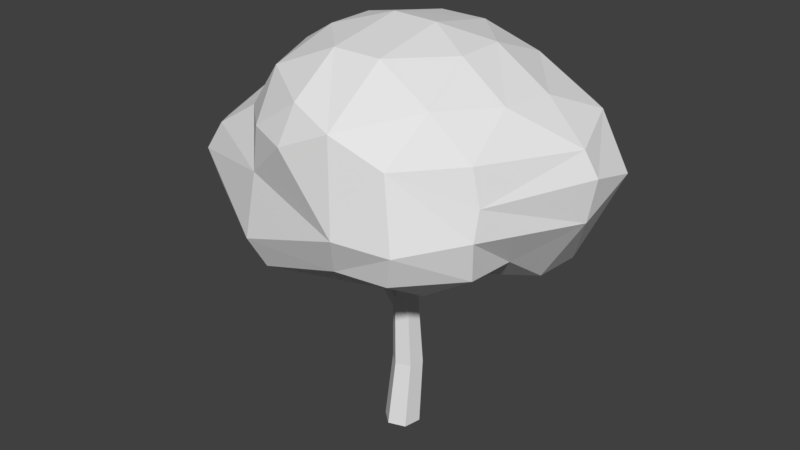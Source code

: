 # Source: Prop_Nature_Tree03.blend  (saved by Blender 2.78.0; exported with 4.5.12 LTS)
import bpy
from mathutils import Matrix  # noqa: F401  (used for matrix-valued properties, if any)

bpy.ops.wm.read_factory_settings(use_empty=True)
scene = bpy.context.scene
scene.name = 'Scene'

# ---- collections
col_collection_1 = bpy.data.collections.new('Collection 1'); scene.collection.children.link(col_collection_1)

# ---- materials (node trees are filled in below, after node groups)
mat_wood = bpy.data.materials.new('Wood')
mat_wood.alpha_threshold = 0.0
mat_wood.use_transparent_shadow = False
mat_wood.roughness = 0.5
mat_tree_03 = bpy.data.materials.new('Tree_03')
mat_tree_03.alpha_threshold = 0.0
mat_tree_03.use_transparent_shadow = False
mat_tree_03.roughness = 0.5

# ---- material node trees

# ---- world
world_world = bpy.data.worlds.new('World'); scene.world = world_world
world_world.color = (0.05088, 0.05088, 0.05088)
world_world.use_sun_shadow = False
world_world.sun_shadow_jitter_overblur = 0.0
world_world.cycles.sampling_method = 'MANUAL'

# ---- meshes
me_tree_type3_04_mesh = bpy.data.meshes.new('Tree Type3 04_mesh')
me_tree_type3_04_mesh.from_pydata([(1.036, 3.147, -1.286), (1.136, 2.547, -1.302), (1.34, 3.272, -0.882), (1.637, 2.8, -0.8421), (1.634, 2.912, -0.3739), (1.522, 3.143, -0.3309), (1.081, 3.515, 0.1218), (1.146, 3.494, -0.3677), (1.109, 3.185, 0.5529), (1.183, 2.861, 0.552), (1.185, 2.597, 0.6178), (0.7744, 2.523, 1.096), (0.6472, 3.159, 1.01), (1.135, 2.228, 0.5498), (0.6827, 2.22, 1.03), (0.6568, 1.919, 0.5501), (0.1733, 2.196, 1.07), (-0.6812, 1.674, 0.5639), (-0.7063, 1.889, 0.9661), (-1.174, 1.872, 0.6267), (-1.716, 2.221, 0.5393), (-0.8085, 2.165, 1.083), (-1.806, 2.555, 0.5879), (-0.7817, 2.747, 0.978), (-1.648, 2.828, 0.5423), (-1.198, 3.11, 0.5522), (-1.387, 3.216, 0.05931), (-1.118, 3.572, -0.03452), (-1.747, 2.884, -0.3836), (-1.498, 2.832, -0.7784), (-1.23, 3.256, -0.8991), (-1.464, 2.562, -0.8712), (-1.803, 2.162, -0.3988), (-1.154, 2.233, -0.8046), (-0.718, 2.256, -1.26), (-1.179, 2.567, -1.292), (-0.7526, 2.005, -0.4769), (-1.18, 3.053, -1.291), (-0.7093, 2.691, -1.622), (-0.7633, 3.266, -1.391), (-0.268, 2.663, -1.601), (-1.579, 1.962, 0.07601), (-1.265, 1.993, -0.3218), (1.167, 2.22, 0.0945), (1.578, 2.527, -0.344), (1.173, 1.89, -0.3777), (1.198, 1.877, -0.8414), (0.687, 1.856, -0.334), (0.2699, 2.545, 1.204), (0.7751, 3.56, 0.6509), (0.2058, 3.81, 0.5406), (0.1885, 3.373, 1.115), (-0.2561, 3.809, 0.5409), (-0.2503, 3.49, 1.004), (-0.6927, 3.186, 1.006), (-0.8041, 3.574, 0.6457), (-0.291, 3.157, 1.165), (-0.2154, 3.951, -0.137), (0.213, 3.942, -0.137), (-0.2455, 3.813, -0.8065), (0.2075, 3.813, -0.8058), (-0.004377, 3.568, -1.235), (0.6995, 3.612, -0.8989), (0.6505, 3.813, -0.3616), (0.6489, 3.811, 0.09371), (-0.6901, 3.814, -0.3617), (-0.6968, 3.81, 0.0956), (-0.7881, 3.617, -0.8552), (1.162, 2.861, -1.365), (0.2123, 2.864, -1.47), (-0.205, 3.203, -1.497), (0.2209, 2.522, -1.338), (0.6691, 2.486, -1.364), (0.6792, 2.221, -1.121), (0.6682, 1.852, -0.8744), (0.6367, 1.921, 0.08903), (0.1835, 2.168, -0.8078), (-0.3073, 2.25, -1.243), (0.236, 2.007, -0.3224), (-0.657, 1.686, 0.1096), (-2.073, 2.652, 0.08168), (-2.004, 2.221, 0.09641), (-1.992, 2.543, -0.3705), (-0.2268, -2.24e-08, -0.2134), (-0.2607, -2.24e-08, -0.04372), (-0.1306, -2.24e-08, 0.07043), (0.03324, -2.24e-08, 0.01489), (0.06708, -2.24e-08, -0.1548), (-0.06297, -2.24e-08, -0.269), (-0.1681, 1.313, -0.2014), (-0.1923, 1.312, -0.08004), (-0.09927, 1.312, 0.001627), (0.01797, 1.313, -0.03811), (0.04218, 1.313, -0.1595), (-0.05085, 1.313, -0.2412), (-0.06496, 2.618, -0.2873), (-0.08298, 2.614, -0.1967), (-0.01346, 2.614, -0.1357), (0.07408, 2.618, -0.1653), (0.09209, 2.623, -0.2559), (0.02258, 2.623, -0.3169), (-0.08533, 1.257, -0.141), (-0.1296, 1.211, -0.09477), (-0.1127, 1.228, -0.01998), (-0.05795, 1.285, -0.01998), (-0.04102, 1.302, -0.09477), (-0.5022, 1.755, -0.07162), (-0.5544, 1.719, -0.02539), (-0.5345, 1.733, 0.0494), (-0.4698, 1.778, 0.0494), (-0.4499, 1.792, -0.02539), (-0.8134, 1.996, -0.04927), (-0.8657, 1.959, -0.003052), (-0.8457, 1.973, 0.07174), (-0.7811, 2.018, 0.07174), (-0.7611, 2.032, -0.003052), (-0.3854, 1.578, -0.05484), (-0.3654, 1.592, 0.01995), (-0.2808, 1.651, -0.05484), (-0.3331, 1.615, -0.1011), (-0.3008, 1.637, 0.01995), (-0.1829, 0.6563, -0.2461), (-0.212, 0.6562, -0.1005), (0.04014, 0.6563, -0.05027), (0.06917, 0.6565, -0.1958), (-0.04237, 0.6565, -0.2937), (-0.1004, 0.6562, -0.002635)], [], [(0, 2, 68), (3, 4, 44), (5, 7, 6), (8, 5, 6), (14, 13, 11), (10, 11, 13), (15, 14, 16), (21, 20, 19), (22, 23, 24), (25, 26, 24), (26, 25, 27), (30, 29, 28), (26, 30, 28), (33, 32, 31), (35, 34, 33), (33, 34, 36), (37, 38, 35), (38, 37, 39), (22, 20, 21), (41, 19, 20), (32, 42, 41), (10, 13, 43), (44, 43, 45), (46, 44, 45), (8, 12, 9), (49, 12, 8), (49, 50, 51), (53, 55, 54), (54, 56, 53), (61, 59, 60), (63, 62, 60), (59, 65, 57), (63, 58, 64), (65, 27, 66), (67, 27, 65), (27, 55, 66), (50, 64, 58), (66, 52, 57), (49, 51, 12), (9, 4, 5), (68, 3, 1), (3, 46, 1), (10, 44, 9), (4, 9, 44), (44, 10, 43), (1, 72, 68), (46, 74, 73), (73, 74, 76), (13, 15, 43), (75, 43, 15), (47, 75, 78), (12, 51, 48), (51, 56, 48), (55, 27, 25), (16, 21, 18), (62, 2, 0), (62, 63, 7), (5, 2, 7), (3, 44, 46), (49, 8, 6), (0, 70, 61), (63, 60, 58), (35, 38, 34), (59, 67, 65), (30, 26, 27), (70, 69, 40), (40, 71, 77), (62, 61, 60), (49, 64, 50), (70, 39, 61), (77, 36, 34), (66, 55, 52), (31, 35, 33), (80, 24, 26), (80, 22, 24), (78, 79, 36), (75, 79, 78), (51, 53, 56), (39, 37, 30), (67, 39, 30), (36, 42, 33), (54, 25, 23), (21, 19, 18), (32, 41, 81), (2, 3, 68), (10, 9, 12, 11), (5, 8, 9), (35, 31, 29, 37), (15, 13, 14), (15, 18, 17), (17, 18, 19), (21, 23, 22), (23, 25, 24), (75, 47, 45, 43), (18, 15, 16), (16, 14, 11, 48), (52, 53, 51, 50), (57, 52, 50, 58), (57, 58, 60, 59), (63, 64, 6, 7), (68, 69, 70, 0), (65, 66, 57), (53, 52, 55), (2, 62, 7), (72, 71, 69, 68), (72, 1, 46, 73), (47, 74, 46, 45), (71, 72, 73, 76), (69, 71, 40), (17, 19, 41, 79), (71, 76, 77), (77, 76, 78), (11, 12, 48), (67, 30, 27), (78, 76, 74, 47), (54, 23, 56), (62, 0, 61), (6, 64, 49), (38, 39, 70, 40), (32, 33, 42), (55, 25, 54), (77, 34, 38, 40), (67, 59, 61, 39), (17, 79, 75, 15), (29, 30, 37), (4, 3, 2, 5), (20, 81, 41), (21, 16, 48, 23), (48, 56, 23), (81, 80, 82, 32), (82, 31, 32), (81, 20, 22, 80), (79, 41, 42, 36), (36, 77, 78), (31, 82, 28, 29), (28, 80, 26), (80, 28, 82), (121, 89, 94, 125), (124, 93, 92, 123), (126, 91, 90, 122), (125, 94, 93, 124), (123, 92, 91, 126), (122, 90, 89, 121), (93, 99, 98, 92), (91, 97, 96, 90), (94, 100, 99, 93), (92, 98, 97, 91), (90, 96, 95, 89), (89, 95, 100, 94), (116, 117, 108, 107), (118, 119, 106, 110), (117, 120, 109, 108), (119, 116, 107, 106), (120, 118, 110, 109), (109, 110, 115, 114), (107, 108, 113, 112), (110, 106, 111, 115), (108, 109, 114, 113), (106, 107, 112, 111), (104, 105, 118, 120), (101, 102, 116, 119), (103, 104, 120, 117), (105, 101, 119, 118), (102, 103, 117, 116), (84, 122, 121, 83), (86, 123, 126, 85), (88, 125, 124, 87), (85, 126, 122, 84), (87, 124, 123, 86), (83, 121, 125, 88)])
me_tree_type3_04_mesh.polygons.foreach_set('material_index', [1, 1, 1, 1, 1, 1, 1, 1, 1, 1, 1, 1, 1, 1, 1, 1, 1, 1, 1, 1, 1, 1, 1, 1, 1, 1, 1, 1, 1, 1, 1, 1, 1, 1, 1, 1, 1, 1, 1, 1, 1, 1, 1, 1, 1, 1, 1, 1, 1, 1, 1, 1, 1, 1, 1, 1, 1, 1, 1, 1, 1, 1, 1, 1, 1, 1, 1, 1, 1, 1, 1, 1, 1, 1, 1, 1, 1, 1, 1, 1, 1, 1, 1, 1, 1, 1, 1, 1, 1, 1, 1, 1, 1, 1, 1, 1, 1, 1, 1, 1, 1, 1, 1, 1, 1, 1, 1, 1, 1, 1, 1, 1, 1, 1, 1, 1, 1, 1, 1, 1, 1, 1, 1, 1, 1, 1, 1, 1, 1, 1, 1, 1, 1, 1, 1, 1, 1, 0, 0, 0, 0, 0, 0, 0, 0, 0, 0, 0, 0, 0, 0, 0, 0, 0, 0, 0, 0, 0, 0, 0, 0, 0, 0, 0, 0, 0, 0, 0, 0, 0])
_uv = me_tree_type3_04_mesh.uv_layers.new(name='Tree_Type3_04_mesh-mesh-map-0')
_uv.uv.foreach_set('vector', [0.0, 0.0, 0.0, 0.0, 0.0, 0.0, 0.0, 0.0, 0.0, 0.0, 0.0, 0.0, 0.0, 0.0, 0.0, 0.0, 0.0, 0.0, 0.0, 0.0, 0.0, 0.0, 0.0, 0.0, 0.0, 0.0, 0.0, 0.0, 0.0, 0.0, 0.0, 0.0, 0.0, 0.0, 0.0, 0.0, 0.0, 0.0, 0.0, 0.0, 0.0, 0.0, 0.0, 0.0, 0.0, 0.0, 0.0, 0.0, 0.0, 0.0, 0.0, 0.0, 0.0, 0.0, 0.0, 0.0, 0.0, 0.0, 0.0, 0.0, 0.0, 0.0, 0.0, 0.0, 0.0, 0.0, 0.0, 0.0, 0.0, 0.0, 0.0, 0.0, 0.0, 0.0, 0.0, 0.0, 0.0, 0.0, 0.0, 0.0, 0.0, 0.0, 0.0, 0.0, 0.0, 0.0, 0.0, 0.0, 0.0, 0.0, 0.0, 0.0, 0.0, 0.0, 0.0, 0.0, 0.0, 0.0, 0.0, 0.0, 0.0, 0.0, 0.0, 0.0, 0.0, 0.0, 0.0, 0.0, 0.0, 0.0, 0.0, 0.0, 0.0, 0.0, 0.0, 0.0, 0.0, 0.0, 0.0, 0.0, 0.0, 0.0, 0.0, 0.0, 0.0, 0.0, 0.0, 0.0, 0.0, 0.0, 0.0, 0.0, 0.0, 0.0, 0.0, 0.0, 0.0, 0.0, 0.0, 0.0, 0.0, 0.0, 0.0, 0.0, 0.0, 0.0, 0.0, 0.0, 0.0, 0.0, 0.0, 0.0, 0.0, 0.0, 0.0, 0.0, 0.0, 0.0, 0.0, 0.0, 0.0, 0.0, 0.0, 0.0, 0.0, 0.0, 0.0, 0.0, 0.0, 0.0, 0.0, 0.0, 0.0, 0.0, 0.0, 0.0, 0.0, 0.0, 0.0, 0.0, 0.0, 0.0, 0.0, 0.0, 0.0, 0.0, 0.0, 0.0, 0.0, 0.0, 0.0, 0.0, 0.0, 0.0, 0.0, 0.0, 0.0, 0.0, 0.0, 0.0, 0.0, 0.0, 0.0, 0.0, 0.0, 0.0, 0.0, 0.0, 0.0, 0.0, 0.0, 0.0, 0.0, 0.0, 0.0, 0.0, 0.0, 0.0, 0.0, 0.0, 0.0, 0.0, 0.0, 0.0, 0.0, 0.0, 0.0, 0.0, 0.0, 0.0, 0.0, 0.0, 0.0, 0.0, 0.0, 0.0, 0.0, 0.0, 0.0, 0.0, 0.0, 0.0, 0.0, 0.0, 0.0, 0.0, 0.0, 0.0, 0.0, 0.0, 0.0, 0.0, 0.0, 0.0, 0.0, 0.0, 0.0, 0.0, 0.0, 0.0, 0.0, 0.0, 0.0, 0.0, 0.0, 0.0, 0.0, 0.0, 0.0, 0.0, 0.0, 0.0, 0.0, 0.0, 0.0, 0.0, 0.0, 0.0, 0.0, 0.0, 0.0, 0.0, 0.0, 0.0, 0.0, 0.0, 0.0, 0.0, 0.0, 0.0, 0.0, 0.0, 0.0, 0.0, 0.0, 0.0, 0.0, 0.0, 0.0, 0.0, 0.0, 0.0, 0.0, 0.0, 0.0, 0.0, 0.0, 0.0, 0.0, 0.0, 0.0, 0.0, 0.0, 0.0, 0.0, 0.0, 0.0, 0.0, 0.0, 0.0, 0.0, 0.0, 0.0, 0.0, 0.0, 0.0, 0.0, 0.0, 0.0, 0.0, 0.0, 0.0, 0.0, 0.0, 0.0, 0.0, 0.0, 0.0, 0.0, 0.0, 0.0, 0.0, 0.0, 0.0, 0.0, 0.0, 0.0, 0.0, 0.0, 0.0, 0.0, 0.0, 0.0, 0.0, 0.0, 0.0, 0.0, 0.0, 0.0, 0.0, 0.0, 0.0, 0.0, 0.0, 0.0, 0.0, 0.0, 0.0, 0.0, 0.0, 0.0, 0.0, 0.0, 0.0, 0.0, 0.0, 0.0, 0.0, 0.0, 0.0, 0.0, 0.0, 0.0, 0.0, 0.0, 0.0, 0.0, 0.0, 0.0, 0.0, 0.0, 0.0, 0.0, 0.0, 0.0, 0.0, 0.0, 0.0, 0.0, 0.0, 0.0, 0.0, 0.0, 0.0, 0.0, 0.0, 0.0, 0.0, 0.0, 0.0, 0.0, 0.0, 0.0, 0.0, 0.0, 0.0, 0.0, 0.0, 0.0, 0.0, 0.0, 0.0, 0.0, 0.0, 0.0, 0.0, 0.0, 0.0, 0.0, 0.0, 0.0, 0.0, 0.0, 0.0, 0.0, 0.0, 0.0, 0.0, 0.0, 0.0, 0.0, 0.0, 0.0, 0.0, 0.0, 0.0, 0.0, 0.0, 0.0, 0.0, 0.0, 0.0, 0.0, 0.0, 0.0, 0.0, 0.0, 0.0, 0.0, 0.0, 0.0, 0.0, 0.0, 0.0, 0.0, 0.0, 0.0, 0.0, 0.0, 0.0, 0.0, 0.0, 0.0, 0.0, 0.0, 0.0, 0.0, 0.0, 0.0, 0.0, 0.0, 0.0, 0.0, 0.0, 0.0, 0.0, 0.0, 0.0, 0.0, 0.0, 0.0, 0.0, 0.0, 0.0, 0.0, 0.0, 0.0, 0.0, 0.0, 0.0, 0.0, 0.0, 0.0, 0.0, 0.0, 0.0, 0.0, 0.0, 0.0, 0.0, 0.0, 0.0, 0.0, 0.0, 0.0, 0.0, 0.0, 0.0, 0.0, 0.0, 0.0, 0.0, 0.0, 0.0, 0.0, 0.0, 0.0, 0.0, 0.0, 0.0, 0.0, 0.0, 0.0, 0.0, 0.0, 0.0, 0.0, 0.0, 0.0, 0.0, 0.0, 0.0, 0.0, 0.0, 0.0, 0.0, 0.0, 0.0, 0.0, 0.0, 0.0, 0.0, 0.0, 0.0, 0.0, 0.0, 0.0, 0.0, 0.0, 0.0, 0.0, 0.0, 0.0, 0.0, 0.0, 0.0, 0.0, 0.0, 0.0, 0.0, 0.0, 0.0, 0.0, 0.0, 0.0, 0.0, 0.0, 0.0, 0.0, 0.0, 0.0, 0.0, 0.0, 0.0, 0.0, 0.0, 0.0, 0.0, 0.0, 0.0, 0.0, 0.0, 0.0, 0.0, 0.0, 0.0, 0.0, 0.0, 0.0, 0.0, 0.0, 0.0, 0.0, 0.0, 0.0, 0.0, 0.0, 0.0, 0.0, 0.0, 0.0, 0.0, 0.0, 0.0, 0.0, 0.0, 0.0, 0.0, 0.0, 0.0, 0.0, 0.0, 0.0, 0.0, 0.0, 0.0, 0.0, 0.0, 0.0, 0.0, 0.0, 0.0, 0.0, 0.0, 0.0, 0.0, 0.0, 0.0, 0.0, 0.0, 0.0, 0.0, 0.0, 0.0, 0.0, 0.0, 0.0, 0.0, 0.0, 0.0, 0.0, 0.0, 0.0, 0.0, 0.0, 0.0, 0.0, 0.0, 0.0, 0.0, 0.0, 0.0, 0.0, 0.0, 0.0, 0.0, 0.0, 0.0, 0.0, 0.0, 0.0, 0.0, 0.0, 0.0, 0.0, 0.0, 0.0, 0.0, 0.0, 0.0, 0.0, 0.0, 0.0, 0.0, 0.0, 0.0, 0.0, 0.0, 0.0, 0.0, 0.0, 0.0, 0.0, 0.0, 0.0, 0.0, 0.0, 0.0, 0.0, 0.0, 0.0, 0.0, 0.0, 0.0, 0.0, 0.0, 0.0, 0.0, 0.0, 0.0, 0.0, 0.0, 0.0, 0.0, 0.0, 0.0, 0.0, 0.0, 0.0, 0.0, 0.0, 0.0, 0.0, 0.0, 0.0, 0.0, 0.0, 0.0, 0.0, 0.0, 0.0, 0.0, 0.0, 0.0, 0.0, 0.0, 0.0, 0.0, 0.0, 0.0, 0.0, 0.0, 0.0, 0.0, 0.0, 0.0, 0.0, 0.0, 0.0, 0.0, 0.0, 0.0, 0.0, 0.0, 0.0, 0.0, 0.0, 0.0, 0.0, 0.0, 0.0, 0.0, 0.0, 0.0, 0.0, 0.0, 0.0, 0.0, 0.0, 0.0, 0.0, 0.0, 0.0, 0.0, 0.0, 0.0, 0.0, 0.0, 0.0, 0.0, 0.0, 0.0, 0.0, 0.0, 0.0, 0.0, 0.0, 0.0, 0.0, 0.0, 0.0, 0.0, 0.0, 0.0, 0.0, 0.0, 0.0, 0.0, 0.0, 0.0, 0.0, 0.0, 0.0, 0.0, 0.0, 0.0, 0.0, 0.0, 0.0, 0.0, 0.0, 0.0, 0.0, 0.0, 0.0, 0.0, 0.0, 0.0, 0.0, 0.0, 0.0, 0.0, 0.0, 0.0, 0.0, 0.0, 0.0, 0.0, 0.0, 0.0, 0.0, 0.0, 0.0, 0.0, 0.0, 0.0, 0.0, 0.0, 0.0, 0.0, 0.0, 0.0, 0.0, 0.0, 0.0, 0.0, 0.0, 0.0, 0.0, 0.0, 0.0, 0.0, 0.0, 0.0, 0.0, 0.0, 0.0, 0.0, 0.0, 0.0, 0.0, 0.0, 0.0, 0.0, 0.0, 0.0, 0.0, 0.0, 0.0, 0.0, 0.0, 0.0, 0.6293, 0.8361, 0.6291, 0.8385, 0.6291, 0.8385, 0.6293, 0.8362, 0.6293, 0.8363, 0.6291, 0.8385, 0.6291, 0.8385, 0.6293, 0.8364, 0.6293, 0.8364, 0.6291, 0.8385, 0.6291, 0.8385, 0.6294, 0.8363, 0.6293, 0.8362, 0.6291, 0.8385, 0.6291, 0.8385, 0.6293, 0.8363, 0.6293, 0.8364, 0.6291, 0.8385, 0.6291, 0.8385, 0.6293, 0.8364, 0.6294, 0.8363, 0.6291, 0.8385, 0.6291, 0.8385, 0.6293, 0.8361, 0.6291, 0.8385, 0.6284, 0.8459, 0.6284, 0.8458, 0.6291, 0.8385, 0.6291, 0.8385, 0.6284, 0.8445, 0.6285, 0.8446, 0.6291, 0.8385, 0.6291, 0.8385, 0.6283, 0.8459, 0.6284, 0.8459, 0.6291, 0.8385, 0.6291, 0.8385, 0.6284, 0.8458, 0.6284, 0.8445, 0.6291, 0.8385, 0.6291, 0.8385, 0.6285, 0.8446, 0.6283, 0.8459, 0.6291, 0.8385, 0.6291, 0.8385, 0.6283, 0.8459, 0.6283, 0.8459, 0.6291, 0.8385, 0.0, 0.0, 0.0, 0.0, 0.0, 0.0, 0.0, 0.0, 0.0, 0.0, 0.0, 0.0, 0.0, 0.0, 0.0, 0.0, 0.0, 0.0, 0.0, 0.0, 0.0, 0.0, 0.0, 0.0, 0.0, 0.0, 0.0, 0.0, 0.0, 0.0, 0.0, 0.0, 0.0, 0.0, 0.0, 0.0, 0.0, 0.0, 0.0, 0.0, 0.0, 0.0, 0.0, 0.0, 0.0, 0.0, 0.0, 0.0, 0.0, 0.0, 0.0, 0.0, 0.0, 0.0, 0.0, 0.0, 0.0, 0.0, 0.0, 0.0, 0.0, 0.0, 0.0, 0.0, 0.0, 0.0, 0.0, 0.0, 0.0, 0.0, 0.0, 0.0, 0.0, 0.0, 0.0, 0.0, 0.0, 0.0, 0.0, 0.0, 0.0, 0.0, 0.0, 0.0, 0.0, 0.0, 0.0, 0.0, 0.0, 0.0, 0.0, 0.0, 0.0, 0.0, 0.0, 0.0, 0.0, 0.0, 0.0, 0.0, 0.0, 0.0, 0.0, 0.0, 0.0, 0.0, 0.0, 0.0, 0.0, 0.0, 0.0, 0.0, 0.0, 0.0, 0.0, 0.0, 0.0, 0.0, 0.0, 0.0, 0.6296, 0.8341, 0.6294, 0.8363, 0.6293, 0.8361, 0.6296, 0.8337, 0.6295, 0.8343, 0.6293, 0.8364, 0.6293, 0.8364, 0.6296, 0.8343, 0.6295, 0.8339, 0.6293, 0.8362, 0.6293, 0.8363, 0.6295, 0.8341, 0.6296, 0.8343, 0.6293, 0.8364, 0.6294, 0.8363, 0.6296, 0.8341, 0.6295, 0.8341, 0.6293, 0.8363, 0.6293, 0.8364, 0.6295, 0.8343, 0.6296, 0.8337, 0.6293, 0.8361, 0.6293, 0.8362, 0.6295, 0.8339])
me_tree_type3_04_mesh.materials.append(mat_wood)
me_tree_type3_04_mesh.materials.append(mat_tree_03)
me_tree_type3_04_mesh.use_remesh_preserve_volume = False
me_tree_type3_04_mesh.use_remesh_preserve_attributes = False
me_tree_type3_04_mesh.use_mirror_vertex_groups = False
me_tree_type3_04_mesh.update()

# ---- objects
ob_tree_type3_04_mesh = bpy.data.objects.new('Tree_Type3_04_mesh', me_tree_type3_04_mesh)

# ---- transforms, parenting, visibility, modifiers, constraints
ob_tree_type3_04_mesh.location = (0.05761, -0.005723, -5.96e-08)
ob_tree_type3_04_mesh.rotation_euler = (1.571, -0.0, 0.0)
ob_tree_type3_04_mesh.scale = (0.1495, 0.1495, 0.1495)
ob_tree_type3_04_mesh.lineart.crease_threshold = 0.0

# ---- collection membership
col_collection_1.objects.link(ob_tree_type3_04_mesh)

# ---- scene / render settings (as saved in the file)
scene.frame_start = 1; scene.frame_end = 250; scene.frame_set(1)
scene.render.engine = 'BLENDER_EEVEE_NEXT'
scene.render.resolution_percentage = 50
scene.render.dither_intensity = 0.0
scene.cycles.use_denoising = False
scene.cycles.samples = 128
scene.cycles.sampling_pattern = 'TABULATED_SOBOL'
scene.cycles.light_sampling_threshold = 0.0
scene.cycles.use_adaptive_sampling = False
scene.cycles.use_light_tree = False
scene.cycles.blur_glossy = 0.0
scene.cycles.sample_clamp_indirect = 0.0
scene.view_settings.view_transform = 'Standard'
bpy.context.view_layer.update()

# ---- added for rendering (the .blend has no active camera and no usable light): camera, sun
cam_auto = bpy.data.cameras.new('AutoCamera')
cam_auto.lens = 50.0
cam_auto.sensor_width = 36.0
cam_auto.clip_end = 1000.0
ob_auto_camera = bpy.data.objects.new('AutoCamera', cam_auto)
scene.collection.objects.link(ob_auto_camera)
ob_auto_camera.location = (0.870401, -0.988942, 0.971643)
ob_auto_camera.rotation_euler = (1.09748, -7.21219e-08, 0.694738)
scene.camera = ob_auto_camera
light_auto_sun = bpy.data.lights.new('AutoSun', 'SUN')
light_auto_sun.energy = 3.0
light_auto_sun.angle = 0.0523599
ob_auto_sun = bpy.data.objects.new('AutoSun', light_auto_sun)
scene.collection.objects.link(ob_auto_sun)
ob_auto_sun.rotation_euler = (0.872665, 0.174533, 0.523599)
bpy.context.view_layer.update()
